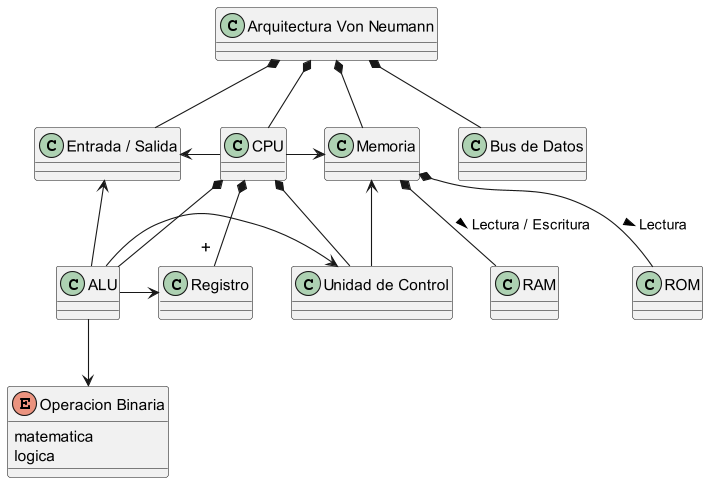

The diagram above was rendered by PlantUML. Its source (embedded in the PNG):
@startuml
' scale .5
' skin rose
scale 1.1
' 1
class "Arquitectura Von Neumann" as Arquitectura

' 2
Arquitectura *-down- CPU
Arquitectura *-down- Memoria
class "Entrada / Salida" as EntradaSalida
Arquitectura *-down- EntradaSalida
class "Bus de Datos" as BusDato
Arquitectura *-down- BusDato

CPU -left-> EntradaSalida
CPU -right-> Memoria

' 3
CPU *-down- ALU
class "Unidad de Control" as UC
CPU *-down- UC
CPU *-down- "<size: 16>+</size> " Registro

ALU -right-> UC
ALU -right-> Registro

UC -up-> Memoria

ALU -up-> EntradaSalida


Memoria *-down- RAM : "Lectura / Escritura >"
Memoria *-down- ROM : "Lectura >"


' 4
enum "Operacion Binaria" as Operacion{
    matematica
    logica
}
ALU -down-> Operacion

' 5


' 6


' Ordering in levels:
' hide 1
' Cinta -right- 1
' 1 -right- Cabezal

@enduml